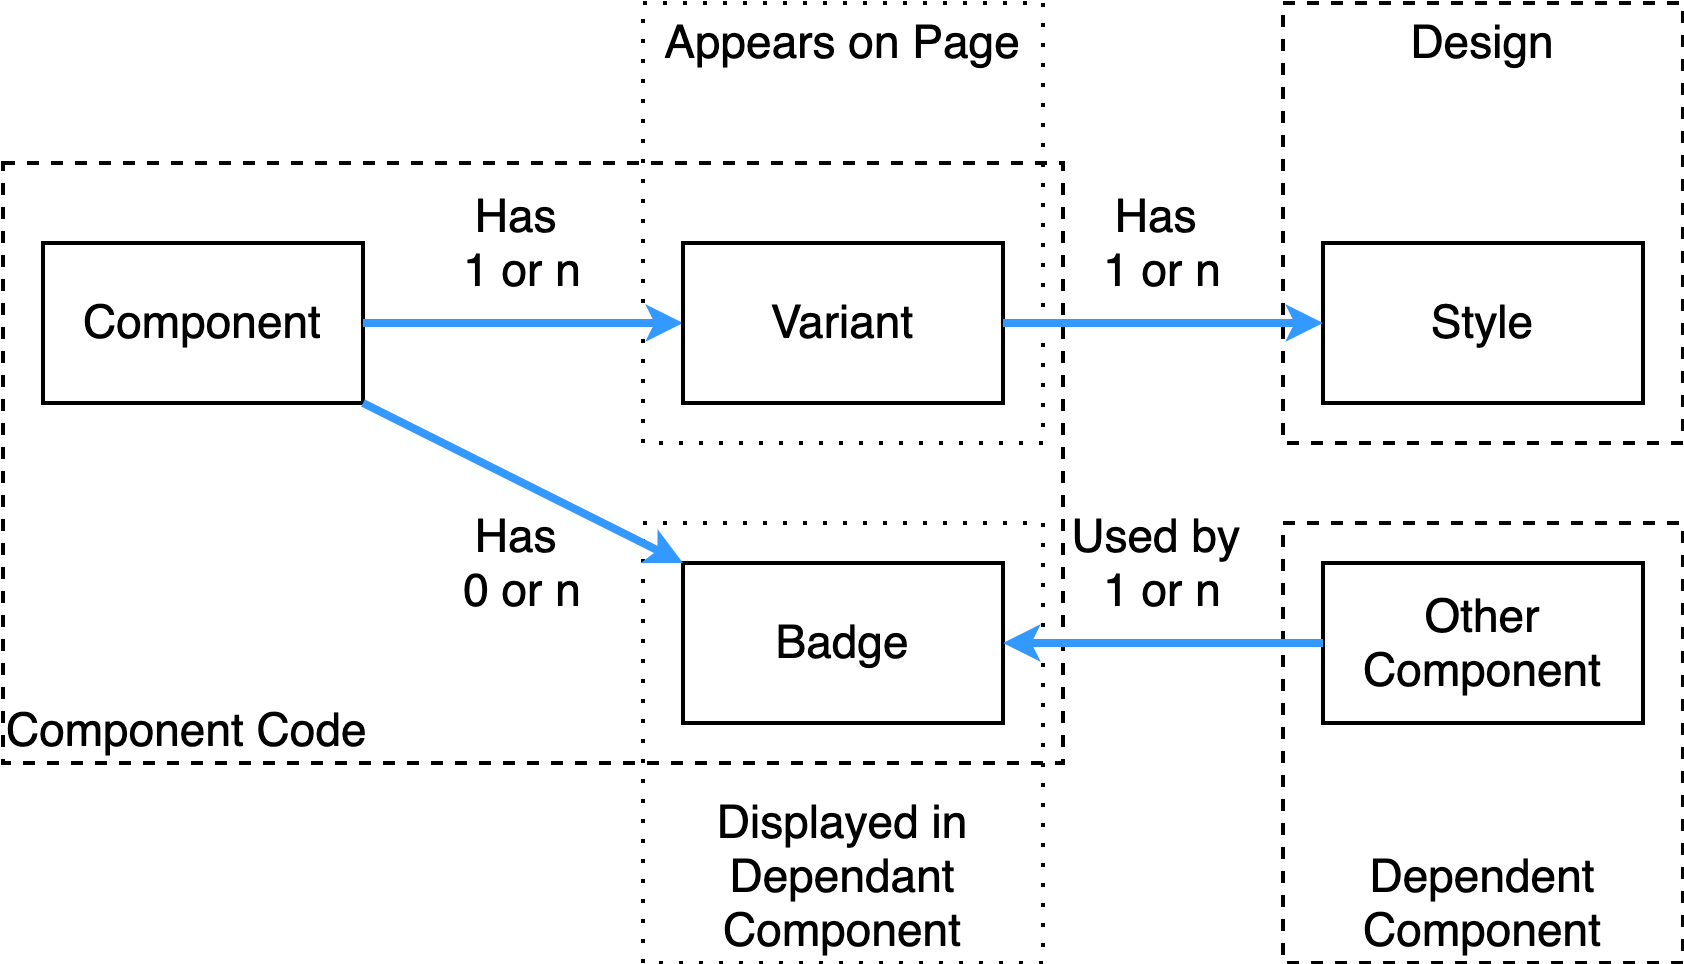

The diagram above was exported from draw.io. Its source (the exported page's mxGraphModel, read from the mxfile embedded in the PNG):
<mxGraphModel dx="1226" dy="1004" grid="1" gridSize="10" guides="1" tooltips="1" connect="1" arrows="1" fold="1" page="1" pageScale="1" pageWidth="1654" pageHeight="1169" math="0" shadow="0">
  <root>
    <mxCell id="0" />
    <mxCell id="1" parent="0" />
    <mxCell id="6681420b659df294-20" value="Dependent Component" style="rounded=0;whiteSpace=wrap;html=1;shadow=0;glass=0;comic=0;strokeWidth=2;fillColor=none;fontSize=23;dashed=1;verticalAlign=bottom;" parent="1" vertex="1">
      <mxGeometry x="900" y="900" width="200" height="220" as="geometry" />
    </mxCell>
    <mxCell id="6681420b659df294-19" value="Component Code" style="rounded=0;whiteSpace=wrap;html=1;shadow=0;glass=0;comic=0;strokeWidth=2;fillColor=none;fontSize=23;dashed=1;verticalAlign=bottom;align=left;" parent="1" vertex="1">
      <mxGeometry x="260" y="720" width="530" height="300" as="geometry" />
    </mxCell>
    <mxCell id="6681420b659df294-14" value="Appears on Page" style="rounded=0;whiteSpace=wrap;html=1;shadow=0;glass=0;comic=0;strokeWidth=2;fillColor=none;fontSize=23;dashed=1;verticalAlign=top;dashPattern=1 4;" parent="1" vertex="1">
      <mxGeometry x="580" y="640" width="200" height="220" as="geometry" />
    </mxCell>
    <mxCell id="6681420b659df294-16" value="Displayed in Dependant Component" style="rounded=0;whiteSpace=wrap;html=1;shadow=0;glass=0;comic=0;strokeWidth=2;fillColor=none;fontSize=23;dashed=1;verticalAlign=bottom;dashPattern=1 4;" parent="1" vertex="1">
      <mxGeometry x="580" y="900" width="200" height="220" as="geometry" />
    </mxCell>
    <mxCell id="6681420b659df294-1" value="Component" style="rounded=0;whiteSpace=wrap;html=1;shadow=0;labelBackgroundColor=none;strokeColor=#000000;strokeWidth=2;fillColor=#FFFFFF;gradientColor=none;fontFamily=Helvetica;fontSize=23;fontColor=#000000;align=center;" parent="1" vertex="1">
      <mxGeometry x="280" y="760" width="160" height="80" as="geometry" />
    </mxCell>
    <mxCell id="6681420b659df294-2" value="" style="endArrow=classic;html=1;strokeColor=#3399FF;strokeWidth=4;fontFamily=Helvetica;fontSize=23;fontColor=#000000;" parent="1" source="6681420b659df294-1" edge="1">
      <mxGeometry width="50" height="50" relative="1" as="geometry">
        <mxPoint x="776.0000000000005" y="840" as="sourcePoint" />
        <mxPoint x="600" y="800" as="targetPoint" />
      </mxGeometry>
    </mxCell>
    <mxCell id="6681420b659df294-3" value="Variant" style="rounded=0;whiteSpace=wrap;html=1;shadow=0;labelBackgroundColor=none;strokeColor=#000000;strokeWidth=2;fillColor=#FFFFFF;gradientColor=none;fontFamily=Helvetica;fontSize=23;fontColor=#000000;align=center;" parent="1" vertex="1">
      <mxGeometry x="600" y="760" width="160" height="80" as="geometry" />
    </mxCell>
    <mxCell id="6681420b659df294-4" value="Style" style="rounded=0;whiteSpace=wrap;html=1;shadow=0;labelBackgroundColor=none;strokeColor=#000000;strokeWidth=2;fillColor=#FFFFFF;gradientColor=none;fontFamily=Helvetica;fontSize=23;fontColor=#000000;align=center;" parent="1" vertex="1">
      <mxGeometry x="920" y="760" width="160" height="80" as="geometry" />
    </mxCell>
    <mxCell id="6681420b659df294-5" style="edgeStyle=orthogonalEdgeStyle;rounded=0;html=1;startArrow=none;startFill=0;endArrow=classic;endFill=1;jettySize=auto;orthogonalLoop=1;strokeColor=#3399FF;strokeWidth=4;fontFamily=Helvetica;fontSize=23;fontColor=#000000;" parent="1" source="6681420b659df294-3" target="6681420b659df294-4" edge="1">
      <mxGeometry relative="1" as="geometry" />
    </mxCell>
    <mxCell id="6681420b659df294-6" value="Badge" style="rounded=0;whiteSpace=wrap;html=1;shadow=0;labelBackgroundColor=none;strokeColor=#000000;strokeWidth=2;fillColor=#FFFFFF;gradientColor=none;fontFamily=Helvetica;fontSize=23;fontColor=#000000;align=center;" parent="1" vertex="1">
      <mxGeometry x="600" y="920" width="160" height="80" as="geometry" />
    </mxCell>
    <mxCell id="6681420b659df294-7" value="" style="endArrow=classic;html=1;strokeColor=#3399FF;strokeWidth=4;fontFamily=Helvetica;fontSize=23;fontColor=#000000;" parent="1" source="6681420b659df294-1" target="6681420b659df294-6" edge="1">
      <mxGeometry width="50" height="50" relative="1" as="geometry">
        <mxPoint x="450" y="810" as="sourcePoint" />
        <mxPoint x="610" y="810" as="targetPoint" />
      </mxGeometry>
    </mxCell>
    <mxCell id="6681420b659df294-8" value="&lt;div&gt;&lt;span&gt;Other Component&lt;/span&gt;&lt;br&gt;&lt;/div&gt;" style="rounded=0;whiteSpace=wrap;html=1;shadow=0;labelBackgroundColor=none;strokeColor=#000000;strokeWidth=2;fillColor=#FFFFFF;gradientColor=none;fontFamily=Helvetica;fontSize=23;fontColor=#000000;align=center;" parent="1" vertex="1">
      <mxGeometry x="920" y="920" width="160" height="80" as="geometry" />
    </mxCell>
    <mxCell id="6681420b659df294-9" value="" style="endArrow=classic;html=1;strokeColor=#3399FF;strokeWidth=4;fontFamily=Helvetica;fontSize=23;fontColor=#000000;" parent="1" source="6681420b659df294-8" target="6681420b659df294-6" edge="1">
      <mxGeometry width="50" height="50" relative="1" as="geometry">
        <mxPoint x="450" y="850" as="sourcePoint" />
        <mxPoint x="610" y="930" as="targetPoint" />
      </mxGeometry>
    </mxCell>
    <mxCell id="6681420b659df294-10" value="Has&amp;nbsp;&lt;div&gt;1 or n&lt;/div&gt;" style="text;html=1;strokeColor=none;fillColor=none;align=center;verticalAlign=middle;whiteSpace=wrap;shadow=0;labelBackgroundColor=none;fontFamily=Helvetica;fontSize=23;fontColor=#000000;" parent="1" vertex="1">
      <mxGeometry x="440" y="720" width="160" height="80" as="geometry" />
    </mxCell>
    <mxCell id="6681420b659df294-11" value="Has&amp;nbsp;&lt;div&gt;1 or n&lt;/div&gt;" style="text;html=1;strokeColor=none;fillColor=none;align=center;verticalAlign=middle;whiteSpace=wrap;shadow=0;labelBackgroundColor=none;fontFamily=Helvetica;fontSize=23;fontColor=#000000;" parent="1" vertex="1">
      <mxGeometry x="760" y="720" width="160" height="80" as="geometry" />
    </mxCell>
    <mxCell id="6681420b659df294-12" value="Has&amp;nbsp;&lt;div&gt;0 or n&lt;/div&gt;" style="text;html=1;strokeColor=none;fillColor=none;align=center;verticalAlign=middle;whiteSpace=wrap;shadow=0;labelBackgroundColor=none;fontFamily=Helvetica;fontSize=23;fontColor=#000000;" parent="1" vertex="1">
      <mxGeometry x="440" y="880" width="160" height="80" as="geometry" />
    </mxCell>
    <mxCell id="6681420b659df294-13" value="Used by&amp;nbsp;&lt;div&gt;1 or n&lt;/div&gt;" style="text;html=1;strokeColor=none;fillColor=none;align=center;verticalAlign=middle;whiteSpace=wrap;shadow=0;labelBackgroundColor=none;fontFamily=Helvetica;fontSize=23;fontColor=#000000;" parent="1" vertex="1">
      <mxGeometry x="760" y="880" width="160" height="80" as="geometry" />
    </mxCell>
    <mxCell id="6681420b659df294-17" value="Design" style="rounded=0;whiteSpace=wrap;html=1;shadow=0;glass=0;comic=0;strokeWidth=2;fillColor=none;fontSize=23;dashed=1;verticalAlign=top;" parent="1" vertex="1">
      <mxGeometry x="900" y="640" width="200" height="220" as="geometry" />
    </mxCell>
  </root>
</mxGraphModel>